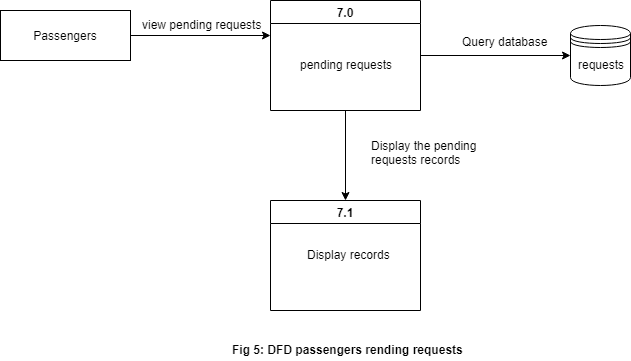

The diagram above was exported from draw.io. Its source (the exported page's mxGraphModel, read from the mxfile embedded in the PNG):
<mxGraphModel dx="840" dy="435" grid="1" gridSize="10" guides="1" tooltips="1" connect="1" arrows="1" fold="1" page="1" pageScale="1" pageWidth="850" pageHeight="1100" math="0" shadow="0">
  <root>
    <mxCell id="0" />
    <mxCell id="1" parent="0" />
    <mxCell id="u2Z065ZC_YETGUeqTytO-9" style="edgeStyle=orthogonalEdgeStyle;rounded=0;orthogonalLoop=1;jettySize=auto;html=1;" edge="1" parent="1" source="u2Z065ZC_YETGUeqTytO-1">
      <mxGeometry relative="1" as="geometry">
        <mxPoint x="340" y="135" as="targetPoint" />
      </mxGeometry>
    </mxCell>
    <mxCell id="u2Z065ZC_YETGUeqTytO-1" value="Passengers" style="rounded=0;whiteSpace=wrap;html=1;" vertex="1" parent="1">
      <mxGeometry x="70" y="110" width="130" height="50" as="geometry" />
    </mxCell>
    <mxCell id="u2Z065ZC_YETGUeqTytO-8" style="edgeStyle=orthogonalEdgeStyle;rounded=0;orthogonalLoop=1;jettySize=auto;html=1;entryX=0;entryY=0.5;entryDx=0;entryDy=0;" edge="1" parent="1" source="u2Z065ZC_YETGUeqTytO-2" target="u2Z065ZC_YETGUeqTytO-7">
      <mxGeometry relative="1" as="geometry" />
    </mxCell>
    <mxCell id="u2Z065ZC_YETGUeqTytO-10" style="edgeStyle=orthogonalEdgeStyle;rounded=0;orthogonalLoop=1;jettySize=auto;html=1;exitX=0.5;exitY=1;exitDx=0;exitDy=0;entryX=0.5;entryY=0;entryDx=0;entryDy=0;" edge="1" parent="1" source="u2Z065ZC_YETGUeqTytO-2" target="u2Z065ZC_YETGUeqTytO-4">
      <mxGeometry relative="1" as="geometry" />
    </mxCell>
    <mxCell id="u2Z065ZC_YETGUeqTytO-2" value="7.0" style="swimlane;" vertex="1" parent="1">
      <mxGeometry x="340" y="100" width="150" height="110" as="geometry" />
    </mxCell>
    <mxCell id="u2Z065ZC_YETGUeqTytO-3" value="pending requests" style="text;html=1;resizable=0;points=[];autosize=1;align=left;verticalAlign=top;spacingTop=-4;" vertex="1" parent="1">
      <mxGeometry x="368" y="155" width="110" height="20" as="geometry" />
    </mxCell>
    <mxCell id="u2Z065ZC_YETGUeqTytO-4" value="7.1" style="swimlane;" vertex="1" parent="1">
      <mxGeometry x="340" y="300" width="150" height="110" as="geometry" />
    </mxCell>
    <mxCell id="u2Z065ZC_YETGUeqTytO-6" value="Display records" style="text;html=1;resizable=0;points=[];autosize=1;align=left;verticalAlign=top;spacingTop=-4;" vertex="1" parent="1">
      <mxGeometry x="375" y="345" width="100" height="20" as="geometry" />
    </mxCell>
    <mxCell id="u2Z065ZC_YETGUeqTytO-7" value="requests" style="shape=datastore;whiteSpace=wrap;html=1;" vertex="1" parent="1">
      <mxGeometry x="640" y="125" width="60" height="60" as="geometry" />
    </mxCell>
    <mxCell id="u2Z065ZC_YETGUeqTytO-12" value="view pending requests" style="text;html=1;resizable=0;points=[];autosize=1;align=left;verticalAlign=top;spacingTop=-4;" vertex="1" parent="1">
      <mxGeometry x="210" y="115" width="130" height="20" as="geometry" />
    </mxCell>
    <mxCell id="u2Z065ZC_YETGUeqTytO-14" value="Query database" style="text;html=1;resizable=0;points=[];autosize=1;align=left;verticalAlign=top;spacingTop=-4;" vertex="1" parent="1">
      <mxGeometry x="530" y="132" width="100" height="20" as="geometry" />
    </mxCell>
    <mxCell id="u2Z065ZC_YETGUeqTytO-15" value="Display the pending&lt;br&gt;requests records&lt;br&gt;" style="text;html=1;resizable=0;points=[];autosize=1;align=left;verticalAlign=top;spacingTop=-4;" vertex="1" parent="1">
      <mxGeometry x="439" y="236" width="120" height="30" as="geometry" />
    </mxCell>
    <mxCell id="u2Z065ZC_YETGUeqTytO-16" value="&lt;b&gt;Fig 5: DFD passengers rending requests&lt;/b&gt;" style="text;html=1;resizable=0;points=[];autosize=1;align=left;verticalAlign=top;spacingTop=-4;" vertex="1" parent="1">
      <mxGeometry x="300" y="440" width="250" height="20" as="geometry" />
    </mxCell>
  </root>
</mxGraphModel>